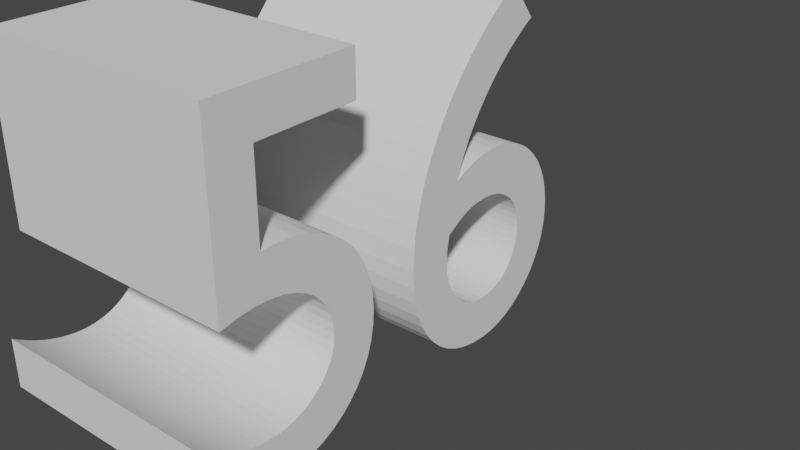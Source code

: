 # Source: 56text.blend  (saved by Blender 3.3.6; exported with 4.5.12 LTS)
import bpy
from mathutils import Matrix  # noqa: F401  (used for matrix-valued properties, if any)

bpy.ops.wm.read_factory_settings(use_empty=True)
scene = bpy.context.scene
scene.name = 'Scene'

# ---- collections
col_collection = bpy.data.collections.new('Collection'); scene.collection.children.link(col_collection)

# ---- world
world_world = bpy.data.worlds.new('World'); scene.world = world_world
world_world.use_nodes = True; world_world.node_tree.nodes.clear()
_N = world_world.node_tree.nodes; _L = world_world.node_tree.links
n0 = _N.new('ShaderNodeOutputWorld'); n0.name = 'World Output'; n0.location = (300, 300)
n1 = _N.new('ShaderNodeBackground'); n1.name = 'Background'; n1.location = (10, 300)
n1.inputs[0].default_value = (0.05088, 0.05088, 0.05088, 1.0)
_L.new(n1.outputs[0], n0.inputs[0])
n0.is_active_output = True
world_world.color = (0.05088, 0.05088, 0.05088)
world_world.use_sun_shadow = False
world_world.sun_shadow_jitter_overblur = 0.0

# ---- curves / text
txt_056 = bpy.data.curves.new('Текст.056', 'FONT')
txt_056.dimensions = '2D'
txt_056.body = '56'

# ---- objects
ob_x = bpy.data.objects.new('Текст', txt_056)

# ---- transforms, parenting, visibility, modifiers, constraints
ob_x.location = (0.0, 0.0, 0.0)
ob_x.rotation_euler = (1.571, 0.0, 1.571)
_m = ob_x.modifiers.new('Объёмность', 'SOLIDIFY')
_m.thickness = 0.5

# ---- collection membership
col_collection.objects.link(ob_x)

# ---- scene / render settings (as saved in the file)
scene.frame_start = 1; scene.frame_end = 250; scene.frame_set(3)
scene.render.engine = 'BLENDER_EEVEE_NEXT'
scene.cycles.sampling_pattern = 'TABULATED_SOBOL'
scene.cycles.use_light_tree = False
scene.view_settings.view_transform = 'Filmic'
bpy.context.view_layer.update()

# ---- added for rendering (the .blend has no active camera and no usable light): camera, sun
cam_auto = bpy.data.cameras.new('AutoCamera')
cam_auto.lens = 50.0
cam_auto.sensor_width = 36.0
cam_auto.clip_end = 1000.0
ob_auto_camera = bpy.data.objects.new('AutoCamera', cam_auto)
scene.collection.objects.link(ob_auto_camera)
ob_auto_camera.location = (1.06591, -0.771589, 1.19373)
ob_auto_camera.rotation_euler = (1.09748, -7.21219e-08, 0.694738)
scene.camera = ob_auto_camera
light_auto_sun = bpy.data.lights.new('AutoSun', 'SUN')
light_auto_sun.energy = 3.0
light_auto_sun.angle = 0.0523599
ob_auto_sun = bpy.data.objects.new('AutoSun', light_auto_sun)
scene.collection.objects.link(ob_auto_sun)
ob_auto_sun.rotation_euler = (0.872665, 0.174533, 0.523599)
bpy.context.view_layer.update()

